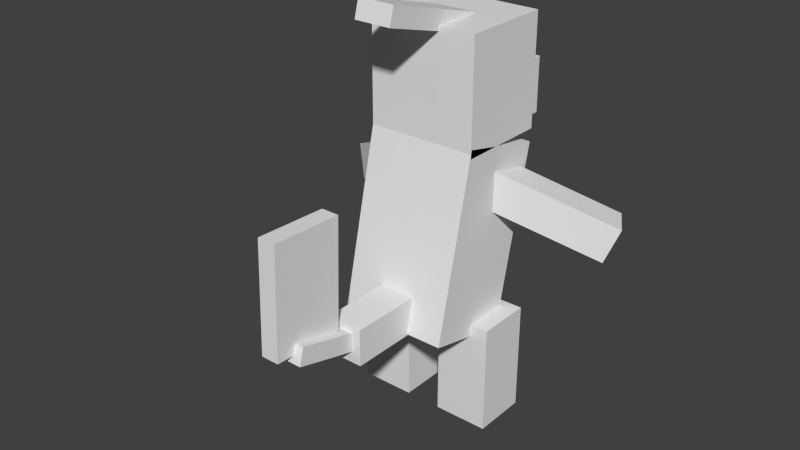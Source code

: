 # Source: charmeleon.blend  (saved by Blender 2.81.16; exported with 4.5.12 LTS)
import bpy
from mathutils import Matrix  # noqa: F401  (used for matrix-valued properties, if any)

bpy.ops.wm.read_factory_settings(use_empty=True)
scene = bpy.context.scene
scene.name = 'Scene'

# ---- collections
col_collection_1 = bpy.data.collections.new('Collection 1'); scene.collection.children.link(col_collection_1)

# ---- materials (node trees are filled in below, after node groups)
mat_body = bpy.data.materials.new('Body')
mat_body.alpha_threshold = 0.0
mat_body.use_transparent_shadow = False
mat_body.roughness = 0.5
mat_flame = bpy.data.materials.new('Flame')
mat_flame.alpha_threshold = 0.0
mat_flame.use_transparent_shadow = False
mat_flame.roughness = 0.5

# ---- material node trees

# ---- world
world_world = bpy.data.worlds.new('World'); scene.world = world_world
world_world.color = (0.05088, 0.05088, 0.05088)
world_world.use_sun_shadow = False
world_world.sun_shadow_jitter_overblur = 0.0
world_world.cycles.sampling_method = 'MANUAL'
world_world.cycles.sample_map_resolution = 256

# ---- meshes
me_body = bpy.data.meshes.new('body')
me_body.from_pydata([(0.1875, -0.3396, -0.08195), (-0.1875, -0.3396, -0.08195), (-0.1875, 0.2693, -0.2225), (0.1875, 0.2693, -0.2225), (-0.1875, -0.2693, 0.2225), (0.1875, -0.2693, 0.2225), (0.1875, 0.3396, 0.08195), (-0.1875, 0.3396, 0.08195)], [], [(0, 1, 2, 3), (4, 5, 6, 7), (3, 2, 7, 6), (5, 4, 1, 0), (5, 0, 3, 6), (1, 4, 7, 2)])
_uv = me_body.uv_layers.new(name='UVMap')
_uv.uv.foreach_set('vector', [0.3281, 0.03125, 0.4219, 0.03125, 0.4219, 0.3438, 0.3281, 0.3438, 0.5, 0.03125, 0.5938, 0.03125, 0.5938, 0.3438, 0.5, 0.3438, 0.3281, 0.3438, 0.4219, 0.3438, 0.4219, 0.5, 0.3281, 0.5, 0.4219, 0.3438, 0.5156, 0.3438, 0.5156, 0.5, 0.4219, 0.5, 0.25, 0.03125, 0.3281, 0.03125, 0.3281, 0.3438, 0.25, 0.3438, 0.4219, 0.03125, 0.5, 0.03125, 0.5, 0.3438, 0.4219, 0.3438])
me_body.materials.append(mat_body)
me_body.use_remesh_preserve_volume = False
me_body.use_remesh_preserve_attributes = False
me_body.use_mirror_vertex_groups = False
me_body.update()
me_rightleg = bpy.data.meshes.new('rightleg')
me_rightleg.from_pydata([(0.09375, -0.375, -0.09375), (-0.09375, -0.375, -0.09375), (-0.09375, 0.0, -0.09375), (0.09375, 0.0, -0.09375), (-0.09375, -0.375, 0.09375), (0.09375, -0.375, 0.09375), (0.09375, 0.0, 0.09375), (-0.09375, 0.0, 0.09375)], [], [(0, 1, 2, 3), (4, 5, 6, 7), (3, 2, 7, 6), (5, 4, 1, 0), (5, 0, 3, 6), (1, 4, 7, 2)])
_uv = me_rightleg.uv_layers.new(name='UVMap')
_uv.uv.foreach_set('vector', [0.04688, 0.3125, 0.09375, 0.3125, 0.09375, 0.5, 0.04688, 0.5, 0.1406, 0.3125, 0.1875, 0.3125, 0.1875, 0.5, 0.1406, 0.5, 0.04688, 0.5, 0.09375, 0.5, 0.09375, 0.5938, 0.04688, 0.5938, 0.09375, 0.5, 0.1406, 0.5, 0.1406, 0.5938, 0.09375, 0.5938, 0.0, 0.3125, 0.04688, 0.3125, 0.04688, 0.5, 0.0, 0.5, 0.09375, 0.3125, 0.1406, 0.3125, 0.1406, 0.5, 0.09375, 0.5])
me_rightleg.materials.append(mat_body)
me_rightleg.use_remesh_preserve_volume = False
me_rightleg.use_remesh_preserve_attributes = False
me_rightleg.use_mirror_vertex_groups = False
me_rightleg.update()
me_rightarm = bpy.data.meshes.new('rightarm')
me_rightarm.from_pydata([(0.3398, -0.1137, -0.2661), (0.2991, -0.2288, -0.2395), (-0.05166, -0.059, -0.04078), (-0.01097, 0.05616, -0.06736), (0.3618, -0.226, -0.1314), (0.4025, -0.1109, -0.1579), (0.05166, 0.059, 0.04078), (0.01097, -0.05616, 0.06736)], [], [(0, 1, 2, 3), (4, 5, 6, 7), (3, 2, 7, 6), (5, 4, 1, 0), (5, 0, 3, 6), (1, 4, 7, 2)])
_uv = me_rightarm.uv_layers.new(name='UVMap')
_uv.uv.foreach_set('vector', [0.9062, 0.7188, 0.9375, 0.7188, 0.9375, 0.9375, 0.9062, 0.9375, 0.9688, 0.7188, 1.0, 0.7188, 1.0, 0.9375, 0.9688, 0.9375, 0.9062, 0.9375, 0.9375, 0.9375, 0.9375, 1.0, 0.9062, 1.0, 0.9375, 0.9375, 0.9688, 0.9375, 0.9688, 1.0, 0.9375, 1.0, 0.875, 0.7188, 0.9062, 0.7188, 0.9062, 0.9375, 0.875, 0.9375, 0.9375, 0.7188, 0.9688, 0.7188, 0.9688, 0.9375, 0.9375, 0.9375])
me_rightarm.materials.append(mat_body)
me_rightarm.use_remesh_preserve_volume = False
me_rightarm.use_remesh_preserve_attributes = False
me_rightarm.use_mirror_vertex_groups = False
me_rightarm.update()
me_leftleg = bpy.data.meshes.new('leftleg')
me_leftleg.from_pydata([(0.09375, -0.375, -0.09375), (-0.09375, -0.375, -0.09375), (-0.09375, 0.0, -0.09375), (0.09375, 0.0, -0.09375), (-0.09375, -0.375, 0.09375), (0.09375, -0.375, 0.09375), (0.09375, 0.0, 0.09375), (-0.09375, 0.0, 0.09375)], [], [(0, 1, 2, 3), (4, 5, 6, 7), (3, 2, 7, 6), (5, 4, 1, 0), (5, 0, 3, 6), (1, 4, 7, 2)])
_uv = me_leftleg.uv_layers.new(name='UVMap')
_uv.uv.foreach_set('vector', [0.04688, 0.03125, 0.09375, 0.03125, 0.09375, 0.2188, 0.04688, 0.2188, 0.1406, 0.03125, 0.1875, 0.03125, 0.1875, 0.2188, 0.1406, 0.2188, 0.04688, 0.2188, 0.09375, 0.2188, 0.09375, 0.3125, 0.04688, 0.3125, 0.09375, 0.2188, 0.1406, 0.2188, 0.1406, 0.3125, 0.09375, 0.3125, 0.0, 0.03125, 0.04688, 0.03125, 0.04688, 0.2188, 0.0, 0.2188, 0.09375, 0.03125, 0.1406, 0.03125, 0.1406, 0.2188, 0.09375, 0.2188])
me_leftleg.materials.append(mat_body)
me_leftleg.use_remesh_preserve_volume = False
me_leftleg.use_remesh_preserve_attributes = False
me_leftleg.use_mirror_vertex_groups = False
me_leftleg.update()
me_leftarm = bpy.data.meshes.new('leftarm')
me_leftarm.from_pydata([(-0.2991, -0.2288, -0.2395), (-0.3398, -0.1137, -0.2661), (0.01097, 0.05616, -0.06736), (0.05166, -0.059, -0.04078), (-0.4025, -0.1109, -0.1579), (-0.3618, -0.226, -0.1314), (-0.01097, -0.05616, 0.06736), (-0.05166, 0.059, 0.04078)], [], [(0, 1, 2, 3), (4, 5, 6, 7), (3, 2, 7, 6), (5, 4, 1, 0), (5, 0, 3, 6), (1, 4, 7, 2)])
_uv = me_leftarm.uv_layers.new(name='UVMap')
_uv.uv.foreach_set('vector', [0.9062, 0.7188, 0.9375, 0.7188, 0.9375, 0.9375, 0.9062, 0.9375, 0.9688, 0.7188, 1.0, 0.7188, 1.0, 0.9375, 0.9688, 0.9375, 0.9062, 0.9375, 0.9375, 0.9375, 0.9375, 1.0, 0.9062, 1.0, 0.9375, 0.9375, 0.9688, 0.9375, 0.9688, 1.0, 0.9375, 1.0, 0.875, 0.7188, 0.9062, 0.7188, 0.9062, 0.9375, 0.875, 0.9375, 0.9375, 0.7188, 0.9688, 0.7188, 0.9688, 0.9375, 0.9375, 0.9375])
me_leftarm.materials.append(mat_body)
me_leftarm.use_remesh_preserve_volume = False
me_leftarm.use_remesh_preserve_attributes = False
me_leftarm.use_mirror_vertex_groups = False
me_leftarm.update()
me_tail1 = bpy.data.meshes.new('tail1')
me_tail1.from_pydata([(0.0625, -0.0625, -0.125), (-0.0625, -0.0625, -0.125), (-0.0625, 0.0625, -0.125), (0.0625, 0.0625, -0.125), (-0.0625, -0.0625, 0.125), (0.0625, -0.0625, 0.125), (0.0625, 0.0625, 0.125), (-0.0625, 0.0625, 0.125)], [], [(0, 1, 2, 3), (4, 5, 6, 7), (3, 2, 7, 6), (5, 4, 1, 0), (5, 0, 3, 6), (1, 4, 7, 2)])
_uv = me_tail1.uv_layers.new(name='UVMap')
_uv.uv.foreach_set('vector', [0.4062, 0.8125, 0.4375, 0.8125, 0.4375, 0.875, 0.4062, 0.875, 0.5, 0.8125, 0.5312, 0.8125, 0.5312, 0.875, 0.5, 0.875, 0.4062, 0.875, 0.4375, 0.875, 0.4375, 1.0, 0.4062, 1.0, 0.4375, 0.875, 0.4688, 0.875, 0.4688, 1.0, 0.4375, 1.0, 0.3438, 0.8125, 0.4062, 0.8125, 0.4062, 0.875, 0.3438, 0.875, 0.4375, 0.8125, 0.5, 0.8125, 0.5, 0.875, 0.4375, 0.875])
me_tail1.materials.append(mat_body)
me_tail1.use_remesh_preserve_volume = False
me_tail1.use_remesh_preserve_attributes = False
me_tail1.use_mirror_vertex_groups = False
me_tail1.update()
me_tail2 = bpy.data.meshes.new('tail2')
me_tail2.from_pydata([(0.03125, -0.06254, -0.1127), (-0.03125, -0.06254, -0.1127), (-0.03125, -0.002167, -0.1288), (0.03125, -0.002167, -0.1288), (-0.03125, 0.002167, 0.1288), (0.03125, 0.002167, 0.1288), (0.03125, 0.06254, 0.1127), (-0.03125, 0.06254, 0.1127)], [], [(0, 1, 2, 3), (4, 5, 6, 7), (3, 2, 7, 6), (5, 4, 1, 0), (5, 0, 3, 6), (1, 4, 7, 2)])
_uv = me_tail2.uv_layers.new(name='UVMap')
_uv.uv.foreach_set('vector', [0.4062, 0.6562, 0.4219, 0.6562, 0.4219, 0.6875, 0.4062, 0.6875, 0.4844, 0.6562, 0.5, 0.6562, 0.5, 0.6875, 0.4844, 0.6875, 0.4062, 0.6875, 0.4219, 0.6875, 0.4219, 0.8125, 0.4062, 0.8125, 0.4219, 0.6875, 0.4375, 0.6875, 0.4375, 0.8125, 0.4219, 0.8125, 0.3438, 0.6562, 0.4062, 0.6562, 0.4062, 0.6875, 0.3438, 0.6875, 0.4219, 0.6562, 0.4844, 0.6562, 0.4844, 0.6875, 0.4219, 0.6875])
me_tail2.materials.append(mat_body)
me_tail2.use_remesh_preserve_volume = False
me_tail2.use_remesh_preserve_attributes = False
me_tail2.use_mirror_vertex_groups = False
me_tail2.update()
me_flame = bpy.data.meshes.new('flame')
me_flame.from_pydata([(0.0, -0.004362, -0.1249), (-0.0625, -0.004362, -0.1249), (-0.0625, 0.3704, -0.138), (0.0, 0.3704, -0.138), (-0.0625, 0.004363, 0.1249), (0.0, 0.004363, 0.1249), (0.0, 0.3791, 0.1118), (-0.0625, 0.3791, 0.1118)], [], [(0, 1, 2, 3), (4, 5, 6, 7), (3, 2, 7, 6), (5, 4, 1, 0), (5, 0, 3, 6), (1, 4, 7, 2)])
_uv = me_flame.uv_layers.new(name='UVMap')
_uv.uv.foreach_set('vector', [0.6094, 0.6875, 0.625, 0.6875, 0.625, 0.875, 0.6094, 0.875, 0.6875, 0.6875, 0.7031, 0.6875, 0.7031, 0.875, 0.6875, 0.875, 0.6094, 0.875, 0.625, 0.875, 0.625, 1.0, 0.6094, 1.0, 0.625, 0.875, 0.6406, 0.875, 0.6406, 1.0, 0.625, 1.0, 0.5469, 0.6875, 0.6094, 0.6875, 0.6094, 0.875, 0.5469, 0.875, 0.625, 0.6875, 0.6875, 0.6875, 0.6875, 0.875, 0.625, 0.875])
me_flame.materials.append(mat_flame)
me_flame.use_remesh_preserve_volume = False
me_flame.use_remesh_preserve_attributes = False
me_flame.use_mirror_vertex_groups = False
me_flame.update()
me_head = bpy.data.meshes.new('head')
me_head.from_pydata([(0.1875, 0.0, -0.1562), (-0.1875, 0.0, -0.1562), (-0.1875, 0.375, -0.1562), (0.1875, 0.375, -0.1562), (-0.1875, 0.0, 0.1562), (0.1875, 0.0, 0.1562), (0.1875, 0.375, 0.1562), (-0.1875, 0.375, 0.1562)], [], [(0, 1, 2, 3), (4, 5, 6, 7), (3, 2, 7, 6), (5, 4, 1, 0), (5, 0, 3, 6), (1, 4, 7, 2)])
_uv = me_head.uv_layers.new(name='UVMap')
_uv.uv.foreach_set('vector', [0.07812, 0.6562, 0.1719, 0.6562, 0.1719, 0.8438, 0.07812, 0.8438, 0.25, 0.6562, 0.3438, 0.6562, 0.3438, 0.8438, 0.25, 0.8438, 0.07812, 0.8438, 0.1719, 0.8438, 0.1719, 1.0, 0.07812, 1.0, 0.1719, 0.8438, 0.2656, 0.8438, 0.2656, 1.0, 0.1719, 1.0, 0.0, 0.6562, 0.07812, 0.6562, 0.07812, 0.8438, 0.0, 0.8438, 0.1719, 0.6562, 0.25, 0.6562, 0.25, 0.8438, 0.1719, 0.8438])
me_head.materials.append(mat_body)
me_head.use_remesh_preserve_volume = False
me_head.use_remesh_preserve_attributes = False
me_head.use_mirror_vertex_groups = False
me_head.update()
me_horn = bpy.data.meshes.new('horn')
me_horn.from_pydata([(0.0625, -0.08013, -0.1724), (-0.0625, -0.08013, -0.1724), (-0.0625, -0.01989, -0.189), (0.0625, -0.01989, -0.189), (-0.0625, 0.01989, 0.189), (0.0625, 0.01989, 0.189), (0.0625, 0.08013, 0.1724), (-0.0625, 0.08013, 0.1724)], [], [(0, 1, 2, 3), (4, 5, 6, 7), (3, 2, 7, 6), (5, 4, 1, 0), (5, 0, 3, 6), (1, 4, 7, 2)])
_uv = me_horn.uv_layers.new(name='UVMap')
_uv.uv.foreach_set('vector', [0.6875, 0.03125, 0.7188, 0.03125, 0.7188, 0.0625, 0.6875, 0.0625, 0.8125, 0.03125, 0.8438, 0.03125, 0.8438, 0.0625, 0.8125, 0.0625, 0.6875, 0.0625, 0.7188, 0.0625, 0.7188, 0.25, 0.6875, 0.25, 0.7188, 0.0625, 0.75, 0.0625, 0.75, 0.25, 0.7188, 0.25, 0.5938, 0.03125, 0.6875, 0.03125, 0.6875, 0.0625, 0.5938, 0.0625, 0.7188, 0.03125, 0.8125, 0.03125, 0.8125, 0.0625, 0.7188, 0.0625])
me_horn.materials.append(mat_body)
me_horn.use_remesh_preserve_volume = False
me_horn.use_remesh_preserve_attributes = False
me_horn.use_mirror_vertex_groups = False
me_horn.update()
me_snout = bpy.data.meshes.new('snout')
me_snout.from_pydata([(0.125, -0.09375, -0.09375), (-0.125, -0.09375, -0.09375), (-0.125, 0.09375, -0.09375), (0.125, 0.09375, -0.09375), (-0.125, -0.09375, 0.09375), (0.125, -0.09375, 0.09375), (0.125, 0.09375, 0.09375), (-0.125, 0.09375, 0.09375)], [], [(0, 1, 2, 3), (4, 5, 6, 7), (3, 2, 7, 6), (5, 4, 1, 0), (5, 0, 3, 6), (1, 4, 7, 2)])
_uv = me_snout.uv_layers.new(name='UVMap')
_uv.uv.foreach_set('vector', [0.6406, 0.2812, 0.7031, 0.2812, 0.7031, 0.375, 0.6406, 0.375, 0.75, 0.2812, 0.8125, 0.2812, 0.8125, 0.375, 0.75, 0.375, 0.6406, 0.375, 0.7031, 0.375, 0.7031, 0.4688, 0.6406, 0.4688, 0.7031, 0.375, 0.7656, 0.375, 0.7656, 0.4688, 0.7031, 0.4688, 0.5938, 0.2812, 0.6406, 0.2812, 0.6406, 0.375, 0.5938, 0.375, 0.7031, 0.2812, 0.75, 0.2812, 0.75, 0.375, 0.7031, 0.375])
me_snout.materials.append(mat_body)
me_snout.use_remesh_preserve_volume = False
me_snout.use_remesh_preserve_attributes = False
me_snout.use_mirror_vertex_groups = False
me_snout.update()

# ---- objects
ob_body = bpy.data.objects.new('body', me_body)
ob_rightleg = bpy.data.objects.new('rightleg', me_rightleg)
ob_rightarm = bpy.data.objects.new('rightarm', me_rightarm)
ob_leftleg = bpy.data.objects.new('leftleg', me_leftleg)
ob_leftarm = bpy.data.objects.new('leftarm', me_leftarm)
ob_tail1 = bpy.data.objects.new('tail1', me_tail1)
ob_tail2 = bpy.data.objects.new('tail2', me_tail2)
ob_flame = bpy.data.objects.new('flame', me_flame)
ob_head = bpy.data.objects.new('head', me_head)
ob_horn = bpy.data.objects.new('horn', me_horn)
ob_snout = bpy.data.objects.new('snout', me_snout)

# ---- transforms, parenting, visibility, modifiers, constraints
ob_body.location = (0.0, -0.03985, 0.626)
ob_body.rotation_euler = (1.571, -0.0, 0.0)
ob_body.lineart.crease_threshold = 0.0
ob_rightleg.parent = ob_body
ob_rightleg.matrix_parent_inverse = Matrix(((1.0, 0.0, 0.0, 0.0), (0.0, -1.629e-07, 1.0, -0.626), (0.0, -1.0, -1.629e-07, -0.03985), (0.0, 0.0, 0.0, 1.0)))
ob_rightleg.location = (0.1562, -0.004739, 0.3613)
ob_rightleg.rotation_euler = (1.571, -0.0, 0.0)
ob_rightleg.lineart.crease_threshold = 0.0
ob_rightarm.parent = ob_body
ob_rightarm.matrix_parent_inverse = Matrix(((1.0, 0.0, 0.0, 0.0), (0.0, -1.629e-07, 1.0, -0.626), (0.0, -1.0, -1.629e-07, -0.03985), (0.0, 0.0, 0.0, 1.0)))
ob_rightarm.location = (0.125, 0.0332, 0.8035)
ob_rightarm.rotation_euler = (1.571, -0.0, 0.0)
ob_rightarm.lineart.crease_threshold = 0.0
ob_leftleg.parent = ob_body
ob_leftleg.matrix_parent_inverse = Matrix(((1.0, 0.0, 0.0, 0.0), (0.0, -1.629e-07, 1.0, -0.626), (0.0, -1.0, -1.629e-07, -0.03985), (0.0, 0.0, 0.0, 1.0)))
ob_leftleg.location = (-0.1562, -0.004739, 0.3613)
ob_leftleg.rotation_euler = (1.571, -0.0, 0.0)
ob_leftleg.lineart.crease_threshold = 0.0
ob_leftarm.parent = ob_body
ob_leftarm.matrix_parent_inverse = Matrix(((1.0, 0.0, 0.0, 0.0), (0.0, -1.629e-07, 1.0, -0.626), (0.0, -1.0, -1.629e-07, -0.03985), (0.0, 0.0, 0.0, 1.0)))
ob_leftarm.location = (-0.125, 0.0332, 0.8035)
ob_leftarm.rotation_euler = (1.571, -0.0, 0.0)
ob_leftarm.lineart.crease_threshold = 0.0
ob_tail1.parent = ob_body
ob_tail1.matrix_parent_inverse = Matrix(((1.0, 0.0, 0.0, 0.0), (0.0, -1.629e-07, 1.0, -0.626), (0.0, -1.0, -1.629e-07, -0.03985), (0.0, 0.0, 0.0, 1.0)))
ob_tail1.location = (0.0, -0.3551, 0.4133)
ob_tail1.rotation_euler = (1.571, -0.0, 0.0)
ob_tail1.lineart.crease_threshold = 0.0
ob_tail2.parent = ob_tail1
ob_tail2.matrix_parent_inverse = Matrix(((1.0, 0.0, 0.0, 0.0), (0.0, -1.629e-07, 1.0, -0.4133), (0.0, -1.0, -1.629e-07, -0.3551), (0.0, 0.0, 0.0, 1.0)))
ob_tail2.location = (0.0, -0.5696, 0.4457)
ob_tail2.rotation_euler = (1.571, -0.0, 0.0)
ob_tail2.lineart.crease_threshold = 0.0
ob_flame.parent = ob_tail2
ob_flame.matrix_parent_inverse = Matrix(((1.0, 0.0, 0.0, 0.0), (0.0, -1.629e-07, 1.0, -0.4457), (0.0, -1.0, -1.629e-07, -0.5696), (0.0, 0.0, 0.0, 1.0)))
ob_flame.location = (0.0, -0.6289, 0.4688)
ob_flame.rotation_euler = (1.571, -0.0, 0.0)
ob_flame.lineart.crease_threshold = 0.0
ob_head.parent = ob_body
ob_head.matrix_parent_inverse = Matrix(((1.0, 0.0, 0.0, 0.0), (0.0, -1.629e-07, 1.0, -0.626), (0.0, -1.0, -1.629e-07, -0.03985), (0.0, 0.0, 0.0, 1.0)))
ob_head.location = (0.0, 0.03125, 0.9375)
ob_head.rotation_euler = (1.571, -0.0, 0.0)
ob_head.lineart.crease_threshold = 0.0
ob_horn.parent = ob_head
ob_horn.matrix_parent_inverse = Matrix(((1.0, 0.0, 0.0, 0.0), (0.0, -1.629e-07, 1.0, -0.9375), (0.0, -1.0, -1.629e-07, 0.03125), (0.0, 0.0, 0.0, 1.0)))
ob_horn.location = (0.0, -0.1493, 1.335)
ob_horn.rotation_euler = (1.571, -0.0, 0.0)
ob_horn.lineart.crease_threshold = 0.0
ob_snout.parent = ob_head
ob_snout.matrix_parent_inverse = Matrix(((1.0, 0.0, 0.0, 0.0), (0.0, -1.629e-07, 1.0, -0.9375), (0.0, -1.0, -1.629e-07, 0.03125), (0.0, 0.0, 0.0, 1.0)))
ob_snout.location = (-0.001875, 0.2188, 1.031)
ob_snout.rotation_euler = (1.571, -0.0, 0.0)
ob_snout.lineart.crease_threshold = 0.0

# ---- collection membership
col_collection_1.objects.link(ob_body)
col_collection_1.objects.link(ob_rightleg)
col_collection_1.objects.link(ob_rightarm)
col_collection_1.objects.link(ob_leftleg)
col_collection_1.objects.link(ob_leftarm)
col_collection_1.objects.link(ob_tail1)
col_collection_1.objects.link(ob_tail2)
col_collection_1.objects.link(ob_flame)
col_collection_1.objects.link(ob_head)
col_collection_1.objects.link(ob_horn)
col_collection_1.objects.link(ob_snout)

# ---- scene / render settings (as saved in the file)
scene.frame_start = 1; scene.frame_end = 250; scene.frame_set(1)
scene.render.engine = 'BLENDER_EEVEE_NEXT'
scene.render.resolution_percentage = 50
scene.render.dither_intensity = 0.0
scene.cycles.use_denoising = False
scene.cycles.samples = 10
scene.cycles.sampling_pattern = 'TABULATED_SOBOL'
scene.cycles.light_sampling_threshold = 0.0
scene.cycles.use_adaptive_sampling = False
scene.cycles.use_light_tree = False
scene.cycles.blur_glossy = 0.0
scene.cycles.pixel_filter_type = 'GAUSSIAN'
scene.cycles.sample_clamp_indirect = 0.0
scene.view_settings.view_transform = 'Standard'
bpy.context.view_layer.update()

# ---- added for rendering (the .blend has no active camera and no usable light): camera, sun
cam_auto = bpy.data.cameras.new('AutoCamera')
cam_auto.lens = 50.0
cam_auto.sensor_width = 36.0
cam_auto.clip_end = 1000.0
ob_auto_camera = bpy.data.objects.new('AutoCamera', cam_auto)
scene.collection.objects.link(ob_auto_camera)
ob_auto_camera.location = (1.91699, -2.52104, 2.23454)
ob_auto_camera.rotation_euler = (1.09748, -7.21219e-08, 0.694738)
scene.camera = ob_auto_camera
light_auto_sun = bpy.data.lights.new('AutoSun', 'SUN')
light_auto_sun.energy = 3.0
light_auto_sun.angle = 0.0523599
ob_auto_sun = bpy.data.objects.new('AutoSun', light_auto_sun)
scene.collection.objects.link(ob_auto_sun)
ob_auto_sun.rotation_euler = (0.872665, 0.174533, 0.523599)
bpy.context.view_layer.update()
